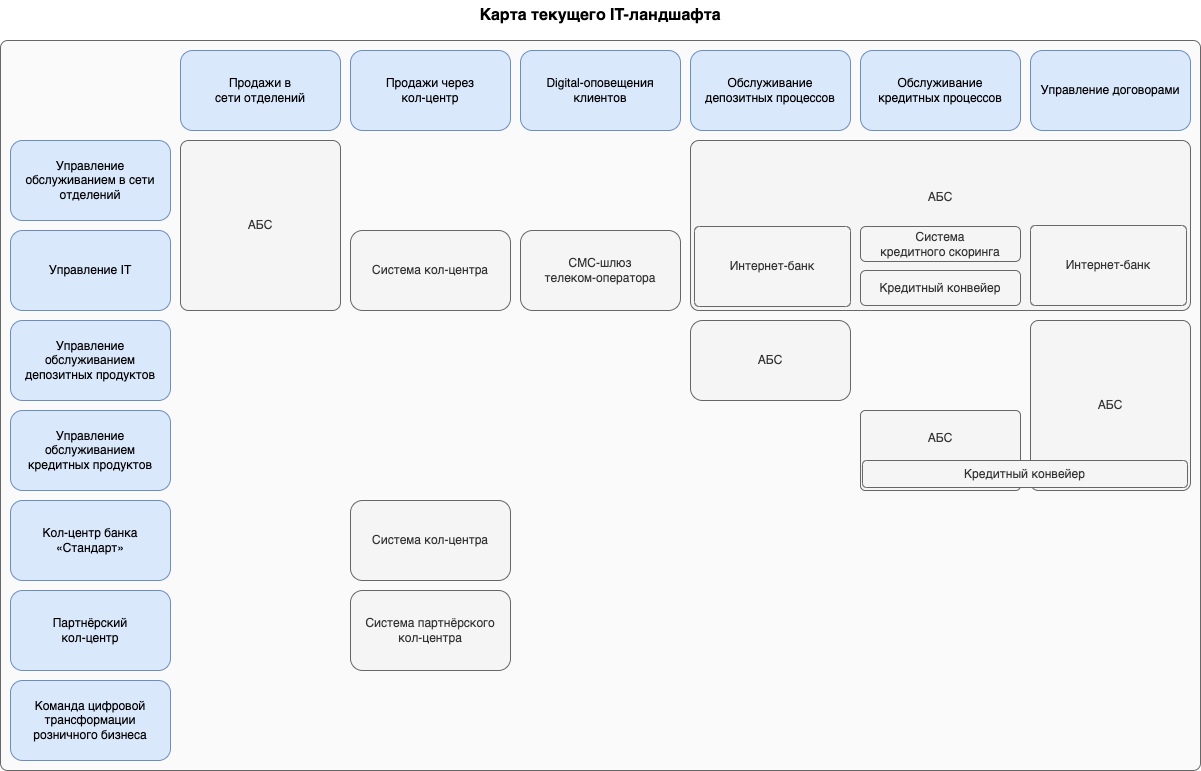

The diagram above was exported from draw.io. Its source (the exported page's mxGraphModel, read from the mxfile embedded in the PNG):
<mxGraphModel dx="1426" dy="905" grid="1" gridSize="10" guides="1" tooltips="1" connect="1" arrows="1" fold="1" page="1" pageScale="1" pageWidth="1169" pageHeight="827" math="0" shadow="0">
  <root>
    <mxCell id="0" />
    <mxCell id="1" parent="0" />
    <mxCell id="b5sLv3uN_wmdtE_FKniK-35" value="" style="rounded=1;whiteSpace=wrap;html=1;fontSize=16;fillColor=#FAFAFA;arcSize=1;fontColor=#333333;strokeColor=#666666;" vertex="1" parent="1">
      <mxGeometry x="30" y="60" width="1200" height="730" as="geometry" />
    </mxCell>
    <mxCell id="b5sLv3uN_wmdtE_FKniK-31" value="&lt;br&gt;АБС" style="rounded=1;whiteSpace=wrap;html=1;fillColor=#f5f5f5;strokeColor=#666666;fontColor=#333333;arcSize=6;align=center;verticalAlign=top;" vertex="1" parent="1">
      <mxGeometry x="890" y="430" width="160" height="80" as="geometry" />
    </mxCell>
    <mxCell id="b5sLv3uN_wmdtE_FKniK-1" value="Управление обслуживанием в сети отделений" style="rounded=1;whiteSpace=wrap;html=1;fillColor=#dae8fc;strokeColor=#6c8ebf;" vertex="1" parent="1">
      <mxGeometry x="40" y="160" width="160" height="80" as="geometry" />
    </mxCell>
    <mxCell id="b5sLv3uN_wmdtE_FKniK-2" value="Управление IT" style="rounded=1;whiteSpace=wrap;html=1;fillColor=#dae8fc;strokeColor=#6c8ebf;" vertex="1" parent="1">
      <mxGeometry x="40" y="250" width="160" height="80" as="geometry" />
    </mxCell>
    <mxCell id="b5sLv3uN_wmdtE_FKniK-3" value="Управление обслуживанием депозитных продуктов" style="rounded=1;whiteSpace=wrap;html=1;fillColor=#dae8fc;strokeColor=#6c8ebf;" vertex="1" parent="1">
      <mxGeometry x="40" y="340" width="160" height="80" as="geometry" />
    </mxCell>
    <mxCell id="b5sLv3uN_wmdtE_FKniK-4" value="Управление обслуживанием&lt;br&gt;кредитных продуктов" style="rounded=1;whiteSpace=wrap;html=1;fillColor=#dae8fc;strokeColor=#6c8ebf;" vertex="1" parent="1">
      <mxGeometry x="40" y="430" width="160" height="80" as="geometry" />
    </mxCell>
    <mxCell id="b5sLv3uN_wmdtE_FKniK-5" value="Кол-центр банка «Стандарт»" style="rounded=1;whiteSpace=wrap;html=1;fillColor=#dae8fc;strokeColor=#6c8ebf;" vertex="1" parent="1">
      <mxGeometry x="40" y="520" width="160" height="80" as="geometry" />
    </mxCell>
    <mxCell id="b5sLv3uN_wmdtE_FKniK-6" value="Партнёрский&lt;br&gt;кол-центр" style="rounded=1;whiteSpace=wrap;html=1;fillColor=#dae8fc;strokeColor=#6c8ebf;" vertex="1" parent="1">
      <mxGeometry x="40" y="610" width="160" height="80" as="geometry" />
    </mxCell>
    <mxCell id="b5sLv3uN_wmdtE_FKniK-7" value="Команда цифровой трансформации розничного бизнеса" style="rounded=1;whiteSpace=wrap;html=1;fillColor=#dae8fc;strokeColor=#6c8ebf;" vertex="1" parent="1">
      <mxGeometry x="40" y="700" width="160" height="80" as="geometry" />
    </mxCell>
    <mxCell id="b5sLv3uN_wmdtE_FKniK-8" value="Продажи в&lt;br&gt;сети отделений" style="rounded=1;whiteSpace=wrap;html=1;fillColor=#dae8fc;strokeColor=#6c8ebf;" vertex="1" parent="1">
      <mxGeometry x="210" y="70" width="160" height="80" as="geometry" />
    </mxCell>
    <mxCell id="b5sLv3uN_wmdtE_FKniK-9" value="Продажи через&lt;br&gt;кол-центр" style="rounded=1;whiteSpace=wrap;html=1;fillColor=#dae8fc;strokeColor=#6c8ebf;" vertex="1" parent="1">
      <mxGeometry x="380" y="70" width="160" height="80" as="geometry" />
    </mxCell>
    <mxCell id="b5sLv3uN_wmdtE_FKniK-10" value="Digital-оповещения&lt;br&gt;клиентов" style="rounded=1;whiteSpace=wrap;html=1;fillColor=#dae8fc;strokeColor=#6c8ebf;" vertex="1" parent="1">
      <mxGeometry x="550" y="70" width="160" height="80" as="geometry" />
    </mxCell>
    <mxCell id="b5sLv3uN_wmdtE_FKniK-11" value="Обслуживание&lt;br&gt;депозитных процессов" style="rounded=1;whiteSpace=wrap;html=1;fillColor=#dae8fc;strokeColor=#6c8ebf;" vertex="1" parent="1">
      <mxGeometry x="720" y="70" width="160" height="80" as="geometry" />
    </mxCell>
    <mxCell id="b5sLv3uN_wmdtE_FKniK-12" value="Обслуживание&lt;br&gt;кредитных процессов" style="rounded=1;whiteSpace=wrap;html=1;fillColor=#dae8fc;strokeColor=#6c8ebf;" vertex="1" parent="1">
      <mxGeometry x="890" y="70" width="160" height="80" as="geometry" />
    </mxCell>
    <mxCell id="b5sLv3uN_wmdtE_FKniK-13" value="Управление договорами" style="rounded=1;whiteSpace=wrap;html=1;fillColor=#dae8fc;strokeColor=#6c8ebf;" vertex="1" parent="1">
      <mxGeometry x="1060" y="70" width="160" height="80" as="geometry" />
    </mxCell>
    <mxCell id="b5sLv3uN_wmdtE_FKniK-15" value="АБС" style="rounded=1;whiteSpace=wrap;html=1;fillColor=#f5f5f5;strokeColor=#666666;fontColor=#333333;arcSize=5;" vertex="1" parent="1">
      <mxGeometry x="210" y="160" width="160" height="170" as="geometry" />
    </mxCell>
    <mxCell id="b5sLv3uN_wmdtE_FKniK-17" value="Система кол-центра" style="rounded=1;whiteSpace=wrap;html=1;fillColor=#f5f5f5;strokeColor=#666666;fontColor=#333333;" vertex="1" parent="1">
      <mxGeometry x="380" y="250" width="160" height="80" as="geometry" />
    </mxCell>
    <mxCell id="b5sLv3uN_wmdtE_FKniK-18" value="Система партнёрского&lt;br&gt;кол-центра" style="rounded=1;whiteSpace=wrap;html=1;fillColor=#f5f5f5;strokeColor=#666666;fontColor=#333333;" vertex="1" parent="1">
      <mxGeometry x="380" y="610" width="160" height="80" as="geometry" />
    </mxCell>
    <mxCell id="b5sLv3uN_wmdtE_FKniK-19" value="СМС-шлюз&lt;br&gt;телеком-оператора" style="rounded=1;whiteSpace=wrap;html=1;fillColor=#f5f5f5;strokeColor=#666666;fontColor=#333333;" vertex="1" parent="1">
      <mxGeometry x="550" y="250" width="160" height="80" as="geometry" />
    </mxCell>
    <mxCell id="b5sLv3uN_wmdtE_FKniK-20" value="&lt;br&gt;&lt;br&gt;&lt;br&gt;АБС" style="rounded=1;whiteSpace=wrap;html=1;fillColor=#F5F5F5;strokeColor=#666666;fontColor=#333333;spacing=2;verticalAlign=top;arcSize=5;" vertex="1" parent="1">
      <mxGeometry x="720" y="160" width="500" height="170" as="geometry" />
    </mxCell>
    <mxCell id="b5sLv3uN_wmdtE_FKniK-23" value="Интернет-банк" style="rounded=1;whiteSpace=wrap;html=1;fillColor=#f5f5f5;strokeColor=#666666;fontColor=#333333;arcSize=6;" vertex="1" parent="1">
      <mxGeometry x="724" y="246" width="156" height="80" as="geometry" />
    </mxCell>
    <mxCell id="b5sLv3uN_wmdtE_FKniK-24" value="Кредитный конвейер" style="rounded=1;whiteSpace=wrap;html=1;fillColor=#f5f5f5;strokeColor=#666666;fontColor=#333333;" vertex="1" parent="1">
      <mxGeometry x="890" y="290" width="160" height="35" as="geometry" />
    </mxCell>
    <mxCell id="b5sLv3uN_wmdtE_FKniK-25" value="Система&lt;br style=&quot;font-size: 12px;&quot;&gt;кредитного скоринга" style="rounded=1;whiteSpace=wrap;html=1;fillColor=#f5f5f5;strokeColor=#666666;fontColor=#333333;fontSize=12;" vertex="1" parent="1">
      <mxGeometry x="890" y="246" width="160" height="35" as="geometry" />
    </mxCell>
    <mxCell id="b5sLv3uN_wmdtE_FKniK-26" value="Интернет-банк" style="rounded=1;whiteSpace=wrap;html=1;fillColor=#f5f5f5;strokeColor=#666666;fontColor=#333333;arcSize=6;" vertex="1" parent="1">
      <mxGeometry x="1060" y="245" width="156" height="80" as="geometry" />
    </mxCell>
    <mxCell id="b5sLv3uN_wmdtE_FKniK-27" value="АБС" style="rounded=1;whiteSpace=wrap;html=1;fillColor=#f5f5f5;strokeColor=#666666;fontColor=#333333;" vertex="1" parent="1">
      <mxGeometry x="720" y="340" width="160" height="80" as="geometry" />
    </mxCell>
    <mxCell id="b5sLv3uN_wmdtE_FKniK-29" value="АБС" style="rounded=1;whiteSpace=wrap;html=1;fillColor=#f5f5f5;strokeColor=#666666;fontColor=#333333;arcSize=5;" vertex="1" parent="1">
      <mxGeometry x="1060" y="340" width="160" height="170" as="geometry" />
    </mxCell>
    <mxCell id="b5sLv3uN_wmdtE_FKniK-30" value="Кредитный конвейер" style="rounded=1;whiteSpace=wrap;html=1;fillColor=#f5f5f5;strokeColor=#666666;fontColor=#333333;" vertex="1" parent="1">
      <mxGeometry x="892" y="480" width="325" height="27" as="geometry" />
    </mxCell>
    <mxCell id="b5sLv3uN_wmdtE_FKniK-32" value="Система кол-центра" style="rounded=1;whiteSpace=wrap;html=1;fillColor=#f5f5f5;strokeColor=#666666;fontColor=#333333;" vertex="1" parent="1">
      <mxGeometry x="380" y="520" width="160" height="80" as="geometry" />
    </mxCell>
    <mxCell id="b5sLv3uN_wmdtE_FKniK-33" value="&lt;font style=&quot;font-size: 16px;&quot;&gt;&lt;b&gt;Карта текущего IT-ландшафта&lt;/b&gt;&lt;/font&gt;" style="text;html=1;strokeColor=none;fillColor=none;align=center;verticalAlign=middle;whiteSpace=wrap;rounded=0;fontSize=12;" vertex="1" parent="1">
      <mxGeometry x="40" y="20" width="1180" height="30" as="geometry" />
    </mxCell>
  </root>
</mxGraphModel>